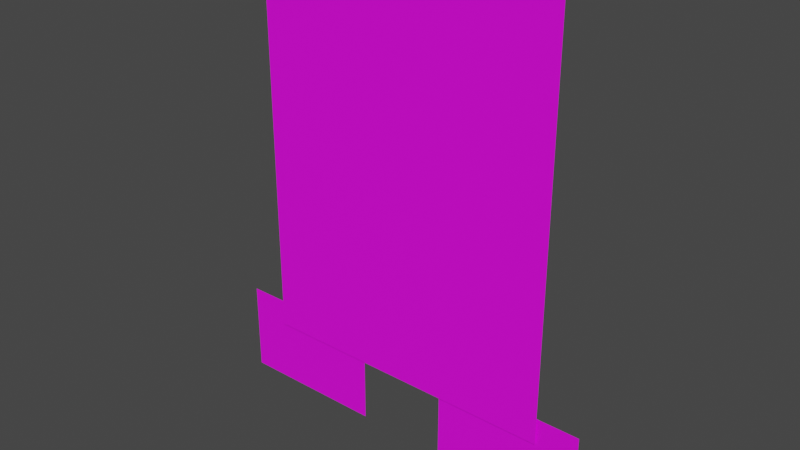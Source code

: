 # Source: Beegman.blend  (saved by Blender 2.91.10; exported with 4.5.12 LTS)
import bpy
from mathutils import Matrix  # noqa: F401  (used for matrix-valued properties, if any)

bpy.ops.wm.read_factory_settings(use_empty=True)
scene = bpy.context.scene
scene.name = 'Scene'

# ---- collections
col_collection = bpy.data.collections.new('Collection'); scene.collection.children.link(col_collection)

# ---- images (referenced by path relative to the original .blend; pixels are not part of the script)
import os
ASSET_DIR = os.environ.get("B2B_ASSET_DIR", "")  # directory of the original .blend (textures are referenced by path, not embedded)
HERE = os.path.dirname(os.path.abspath(__file__))  # packed textures are extracted next to this script under _unpacked/

def load_image(name, relpath, width, height, colorspace="sRGB"):
    """Load a texture the original file referenced (path relative to the .blend, or extracted next to this script)."""
    p = next((c for c in (os.path.join(HERE, relpath), os.path.join(ASSET_DIR, relpath)) if relpath and os.path.exists(c)), "")
    if p:
        img = bpy.data.images.load(p, check_existing=True)
        img.name = name
    else:  # same state as the original file: an image datablock whose file is absent (Cycles renders it pink)
        img = bpy.data.images.new(name, width, height)
        img.source = "FILE"
        img.filepath = "//" + (relpath or name)
    img.colorspace_settings.name = colorspace
    return img
img_beegmantex_psd = load_image('BeegmanTex.psd', 'BeegmanTex.psd', 1024, 1024, 'sRGB')

# ---- materials (node trees are filled in below, after node groups)
mat_beegman = bpy.data.materials.new('Beegman')
mat_beegman.surface_render_method = 'BLENDED'
mat_beegman.blend_method = 'BLEND'
mat_beegman.use_transparent_shadow = False

# ---- material node trees
mat_beegman.use_nodes = True; mat_beegman.node_tree.nodes.clear()
_N = mat_beegman.node_tree.nodes; _L = mat_beegman.node_tree.links
n0 = _N.new('ShaderNodeOutputMaterial'); n0.name = 'Material Output'; n0.location = (300, 300)
n1 = _N.new('ShaderNodeBsdfPrincipled'); n1.name = 'Principled BSDF'; n1.location = (10, 300)
n1.distribution = 'GGX'
n1.subsurface_method = 'BURLEY'
n1.inputs[3].default_value = 1.45
n1.inputs[27].default_value = (0.0, 0.0, 0.0, 1.0)
n1.inputs[28].default_value = 1.0
n2 = _N.new('ShaderNodeTexCoord'); n2.name = 'Texture Coordinate'; n2.location = (-822, 148)
n3 = _N.new('ShaderNodeMapping'); n3.name = 'Mapping'; n3.location = (-612, 165)
n3.width = 240
n4 = _N.new('ShaderNodeTexImage'); n4.name = 'Image Texture'; n4.location = (-322, 226)
n4.image = img_beegmantex_psd
_L.new(n1.outputs[0], n0.inputs[0])
_L.new(n4.outputs[0], n1.inputs[0])
_L.new(n3.outputs[0], n4.inputs[0])
_L.new(n2.outputs[2], n3.inputs[0])
_L.new(n4.outputs[1], n1.inputs[4])
n0.is_active_output = True

# ---- world
world_world = bpy.data.worlds.new('World'); scene.world = world_world
world_world.use_nodes = True; world_world.node_tree.nodes.clear()
_N = world_world.node_tree.nodes; _L = world_world.node_tree.links
n0 = _N.new('ShaderNodeOutputWorld'); n0.name = 'World Output'; n0.location = (300, 300)
n1 = _N.new('ShaderNodeBackground'); n1.name = 'Background'; n1.location = (10, 300)
n1.inputs[0].default_value = (0.05088, 0.05088, 0.05088, 1.0)
_L.new(n1.outputs[0], n0.inputs[0])
n0.is_active_output = True
world_world.color = (0.05088, 0.05088, 0.05088)
world_world.use_sun_shadow = False
world_world.sun_shadow_jitter_overblur = 0.0

# ---- meshes
me_plane = bpy.data.meshes.new('Plane')
me_plane.from_pydata([(-0.6671, 1.777e-09, 0.8732), (0.6671, 1.777e-09, 0.8732), (-0.6671, 5.832e-08, 0.2282), (0.6671, 5.832e-08, 0.2282), (-0.6671, -5.782e-09, 1.943), (0.6671, -5.782e-09, 1.943), (-0.6671, -2.002e-09, 1.9), (0.6671, -2.002e-09, 1.9), (0.1991, 0.01, 0.3396), (0.8467, 0.01, 0.3396), (0.1991, 0.01, -0.06049), (0.8467, 0.01, -0.06049), (-0.1388, 0.01, 1.073), (0.1662, 0.01, 1.073), (-0.1388, 0.01, 0.7905), (0.1662, 0.01, 0.7905), (0.3219, 0.01, 0.9254), (0.4828, 0.01, 0.9254), (0.3219, 0.01, 0.7676), (0.4828, 0.01, 0.7676), (-0.1872, 0.01, 0.5743), (-0.1872, 0.01, 0.715), (0.4178, 0.01, 0.5743), (0.4178, 0.01, 0.715), (-0.226, 0.01, 1.049), (0.1915, 0.01, 1.037), (-0.2317, 0.01, 0.8543), (0.1859, 0.01, 0.8422), (0.2747, 0.01, 0.9283), (0.5145, 0.01, 0.9214), (0.2702, 0.01, 0.772), (0.51, 0.01, 0.7651), (-0.1059, 0.01, 0.7396), (0.08945, 0.01, 0.7396), (-0.1059, 0.01, 0.5592), (0.08945, 0.01, 0.5592), (-0.8467, 0.01, -0.06049), (-0.1991, 0.01, -0.06049), (-0.8467, 0.01, 0.3396), (-0.1991, 0.01, 0.3396)], [], [(0, 1, 3, 2), (6, 7, 1, 0), (8, 9, 11, 10), (12, 13, 15, 14), (16, 17, 19, 18), (20, 21, 23, 22), (24, 25, 27, 26), (28, 29, 31, 30), (32, 33, 35, 34), (39, 37, 36, 38), (4, 5, 7, 6)])
_uv = me_plane.uv_layers.new(name='UVMap')
_uv.uv.foreach_set('vector', [1.0, 0.4834, 2.359e-05, 0.4834, 2.359e-05, 3.726e-05, 1.0, 3.726e-05, 1.0, 0.5157, 2.359e-05, 0.5157, 2.359e-05, 0.4834, 1.0, 0.4834, 0.4868, 0.8469, 0.001452, 0.8469, 0.001452, 0.545, 0.4868, 0.545, 0.7154, 0.7569, 0.4868, 0.7569, 0.4868, 0.5449, 0.7154, 0.5449, 0.8365, 0.6628, 0.7159, 0.6628, 0.7159, 0.5445, 0.8365, 0.5445, 0.9975, 1.001, 0.8921, 1.001, 0.8921, 0.547, 0.9975, 0.547, 0.319, 0.9987, 0.005931, 0.9987, 0.005931, 0.8527, 0.319, 0.8527, 0.5067, 0.9987, 0.3269, 0.9987, 0.3269, 0.8875, 0.5067, 0.8875, 0.6555, 0.9987, 0.5091, 0.9987, 0.5091, 0.8635, 0.6555, 0.8635, 0.4868, 0.8469, 0.4868, 0.545, 0.001452, 0.545, 0.001452, 0.8469, 1.0, 0.545, 2.359e-05, 0.545, 2.359e-05, 0.5157, 1.0, 0.5157])
me_plane.materials.append(mat_beegman)
me_plane.use_remesh_fix_poles = True
me_plane.use_remesh_preserve_attributes = False
me_plane.use_mirror_vertex_groups = False
me_plane.update()
arm_beegman = bpy.data.armatures.new('Beegman')  # bones are not reproduced

# ---- objects
ob_beegman = bpy.data.objects.new('Beegman', me_plane)
ob_rig_beegman = bpy.data.objects.new('Rig_Beegman', arm_beegman)

# ---- transforms, parenting, visibility, modifiers, constraints
ob_beegman.parent = ob_rig_beegman
ob_beegman.location = (0.0, 0.0, 0.0)
ob_beegman.lineart.crease_threshold = 0.0
_vg = ob_beegman.vertex_groups.new(name='Foot.R')
_vg.add([8, 9, 10, 11], 1.0, 'REPLACE')
_vg = ob_beegman.vertex_groups.new(name='Foot.L')
_vg.add([36, 37, 38, 39], 1.0, 'REPLACE')
_vg = ob_beegman.vertex_groups.new(name='Body')
for _i, _w in zip([0, 1, 2, 3, 4, 5, 6, 7], [1.0, 1.0, 1.0, 1.0, 0.5, 0.5, 0.5, 0.5]): _vg.add([_i], _w, 'REPLACE')
_vg = ob_beegman.vertex_groups.new(name='Face_Main_Mouth')
_vg.add([20, 21, 22, 23], 1.0, 'REPLACE')
_vg = ob_beegman.vertex_groups.new(name='Face_Main_Eye.L')
_vg.add([12, 13, 14, 15], 1.0, 'REPLACE')
_vg = ob_beegman.vertex_groups.new(name='Face_Main_Eye.R')
_vg.add([16, 17, 18, 19], 1.0, 'REPLACE')
_vg = ob_beegman.vertex_groups.new(name='Head_Top')
for _i, _w in zip([4, 5, 6, 7], [0.5, 0.5, 0.5, 0.5]): _vg.add([_i], _w, 'REPLACE')
_vg = ob_beegman.vertex_groups.new(name='Face_Hurt_Mouth')
_vg.add([32, 33, 34, 35], 1.0, 'REPLACE')
_vg = ob_beegman.vertex_groups.new(name='Face_Hurt_Eye.L')
_vg.add([24, 25, 26, 27], 1.0, 'REPLACE')
_vg = ob_beegman.vertex_groups.new(name='Face_Hurt_Eye.R')
_vg.add([28, 29, 30, 31], 1.0, 'REPLACE')
_m = ob_beegman.modifiers.new('Armature', 'ARMATURE')
_m.object = ob_rig_beegman
ob_rig_beegman.location = (0.0, 0.0, 0.0)
ob_rig_beegman.lineart.crease_threshold = 0.0

# ---- collection membership
col_collection.objects.link(ob_beegman)
col_collection.objects.link(ob_rig_beegman)

# ---- scene / render settings (as saved in the file)
scene.frame_start = 1; scene.frame_end = 34; scene.frame_set(33)
scene.render.engine = 'BLENDER_EEVEE_NEXT'
scene.cycles.use_denoising = False
scene.cycles.samples = 128
scene.cycles.sampling_pattern = 'TABULATED_SOBOL'
scene.cycles.use_adaptive_sampling = False
scene.cycles.use_light_tree = False
scene.view_settings.view_transform = 'Filmic'
bpy.context.view_layer.update()

# ---- added for rendering (the .blend has no active camera and no usable light): camera, sun
cam_auto = bpy.data.cameras.new('AutoCamera')
cam_auto.lens = 50.0
cam_auto.sensor_width = 36.0
cam_auto.clip_end = 1000.0
ob_auto_camera = bpy.data.objects.new('AutoCamera', cam_auto)
scene.collection.objects.link(ob_auto_camera)
ob_auto_camera.location = (2.42732, -2.90779, 2.88327)
ob_auto_camera.rotation_euler = (1.09748, -7.21219e-08, 0.694738)
scene.camera = ob_auto_camera
light_auto_sun = bpy.data.lights.new('AutoSun', 'SUN')
light_auto_sun.energy = 3.0
light_auto_sun.angle = 0.0523599
ob_auto_sun = bpy.data.objects.new('AutoSun', light_auto_sun)
scene.collection.objects.link(ob_auto_sun)
ob_auto_sun.rotation_euler = (0.872665, 0.174533, 0.523599)
bpy.context.view_layer.update()
